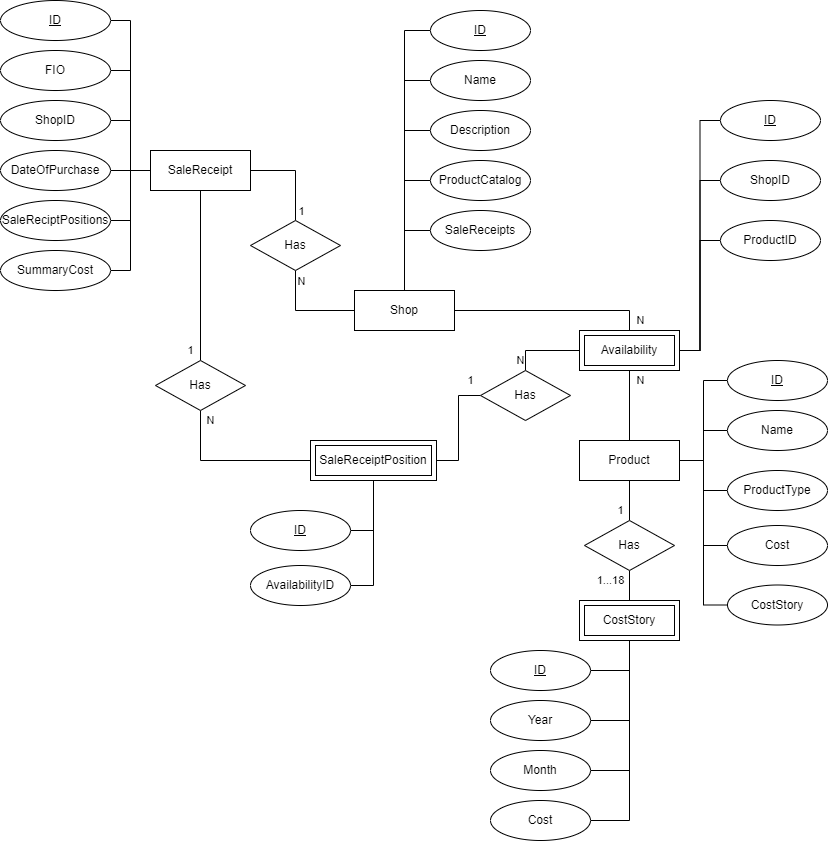

The diagram above was exported from draw.io. Its source (the exported page's mxGraphModel, read from the mxfile embedded in the PNG):
<mxGraphModel dx="1038" dy="649" grid="1" gridSize="10" guides="1" tooltips="1" connect="1" arrows="1" fold="1" page="1" pageScale="1" pageWidth="827" pageHeight="1169" math="0" shadow="0">
  <root>
    <mxCell id="0" />
    <mxCell id="1" parent="0" />
    <mxCell id="YRElEjRcTY8QlFEJpvM5-30" value="1" style="edgeStyle=orthogonalEdgeStyle;rounded=0;orthogonalLoop=1;jettySize=auto;html=1;exitX=0.5;exitY=1;exitDx=0;exitDy=0;entryX=0.5;entryY=0;entryDx=0;entryDy=0;endArrow=none;endFill=0;" edge="1" parent="1" source="YRElEjRcTY8QlFEJpvM5-1" target="YRElEjRcTY8QlFEJpvM5-28">
      <mxGeometry x="0.8824" y="-10" relative="1" as="geometry">
        <mxPoint as="offset" />
      </mxGeometry>
    </mxCell>
    <mxCell id="YRElEjRcTY8QlFEJpvM5-78" style="edgeStyle=orthogonalEdgeStyle;rounded=0;orthogonalLoop=1;jettySize=auto;html=1;exitX=1;exitY=0.5;exitDx=0;exitDy=0;entryX=0.5;entryY=0;entryDx=0;entryDy=0;endArrow=none;endFill=0;" edge="1" parent="1" source="YRElEjRcTY8QlFEJpvM5-1" target="YRElEjRcTY8QlFEJpvM5-29">
      <mxGeometry relative="1" as="geometry" />
    </mxCell>
    <mxCell id="YRElEjRcTY8QlFEJpvM5-79" value="1" style="edgeLabel;html=1;align=center;verticalAlign=middle;resizable=0;points=[];" vertex="1" connectable="0" parent="YRElEjRcTY8QlFEJpvM5-78">
      <mxGeometry x="0.2632" y="2" relative="1" as="geometry">
        <mxPoint x="3" y="25" as="offset" />
      </mxGeometry>
    </mxCell>
    <mxCell id="YRElEjRcTY8QlFEJpvM5-1" value="SaleReceipt" style="whiteSpace=wrap;html=1;align=center;" vertex="1" parent="1">
      <mxGeometry x="150" y="150" width="100" height="40" as="geometry" />
    </mxCell>
    <mxCell id="YRElEjRcTY8QlFEJpvM5-62" value="N" style="edgeStyle=orthogonalEdgeStyle;rounded=0;orthogonalLoop=1;jettySize=auto;html=1;exitX=1;exitY=0.5;exitDx=0;exitDy=0;entryX=0.5;entryY=0;entryDx=0;entryDy=0;endArrow=none;endFill=0;" edge="1" parent="1" source="YRElEjRcTY8QlFEJpvM5-2" target="YRElEjRcTY8QlFEJpvM5-61">
      <mxGeometry x="0.8974" y="11" relative="1" as="geometry">
        <mxPoint as="offset" />
      </mxGeometry>
    </mxCell>
    <mxCell id="YRElEjRcTY8QlFEJpvM5-2" value="Shop" style="whiteSpace=wrap;html=1;align=center;" vertex="1" parent="1">
      <mxGeometry x="354" y="290" width="100" height="40" as="geometry" />
    </mxCell>
    <mxCell id="YRElEjRcTY8QlFEJpvM5-49" value="1" style="edgeStyle=orthogonalEdgeStyle;rounded=0;orthogonalLoop=1;jettySize=auto;html=1;exitX=0.5;exitY=1;exitDx=0;exitDy=0;entryX=0.5;entryY=0;entryDx=0;entryDy=0;endArrow=none;endFill=0;" edge="1" parent="1" source="YRElEjRcTY8QlFEJpvM5-3" target="YRElEjRcTY8QlFEJpvM5-46">
      <mxGeometry x="0.5" y="-9" relative="1" as="geometry">
        <mxPoint as="offset" />
      </mxGeometry>
    </mxCell>
    <mxCell id="YRElEjRcTY8QlFEJpvM5-3" value="Product" style="whiteSpace=wrap;html=1;align=center;" vertex="1" parent="1">
      <mxGeometry x="579" y="440" width="100" height="40" as="geometry" />
    </mxCell>
    <mxCell id="YRElEjRcTY8QlFEJpvM5-11" style="edgeStyle=orthogonalEdgeStyle;rounded=0;orthogonalLoop=1;jettySize=auto;html=1;exitX=0;exitY=0.5;exitDx=0;exitDy=0;entryX=0.5;entryY=0;entryDx=0;entryDy=0;endArrow=none;endFill=0;" edge="1" parent="1" source="YRElEjRcTY8QlFEJpvM5-6" target="YRElEjRcTY8QlFEJpvM5-2">
      <mxGeometry relative="1" as="geometry" />
    </mxCell>
    <mxCell id="YRElEjRcTY8QlFEJpvM5-6" value="ID" style="ellipse;whiteSpace=wrap;html=1;align=center;fontStyle=4;" vertex="1" parent="1">
      <mxGeometry x="430" y="10" width="100" height="40" as="geometry" />
    </mxCell>
    <mxCell id="YRElEjRcTY8QlFEJpvM5-12" style="edgeStyle=orthogonalEdgeStyle;rounded=0;orthogonalLoop=1;jettySize=auto;html=1;exitX=0;exitY=0.5;exitDx=0;exitDy=0;entryX=0.5;entryY=0;entryDx=0;entryDy=0;endArrow=none;endFill=0;" edge="1" parent="1" source="YRElEjRcTY8QlFEJpvM5-7" target="YRElEjRcTY8QlFEJpvM5-2">
      <mxGeometry relative="1" as="geometry" />
    </mxCell>
    <mxCell id="YRElEjRcTY8QlFEJpvM5-7" value="Name" style="ellipse;whiteSpace=wrap;html=1;align=center;" vertex="1" parent="1">
      <mxGeometry x="430" y="60" width="100" height="40" as="geometry" />
    </mxCell>
    <mxCell id="YRElEjRcTY8QlFEJpvM5-13" style="edgeStyle=orthogonalEdgeStyle;rounded=0;orthogonalLoop=1;jettySize=auto;html=1;exitX=0;exitY=0.5;exitDx=0;exitDy=0;endArrow=none;endFill=0;entryX=0.5;entryY=0;entryDx=0;entryDy=0;" edge="1" parent="1" source="YRElEjRcTY8QlFEJpvM5-8" target="YRElEjRcTY8QlFEJpvM5-2">
      <mxGeometry relative="1" as="geometry">
        <mxPoint x="410" y="270" as="targetPoint" />
      </mxGeometry>
    </mxCell>
    <mxCell id="YRElEjRcTY8QlFEJpvM5-8" value="Description" style="ellipse;whiteSpace=wrap;html=1;align=center;" vertex="1" parent="1">
      <mxGeometry x="430" y="110" width="100" height="40" as="geometry" />
    </mxCell>
    <mxCell id="YRElEjRcTY8QlFEJpvM5-14" style="edgeStyle=orthogonalEdgeStyle;rounded=0;orthogonalLoop=1;jettySize=auto;html=1;exitX=0;exitY=0.5;exitDx=0;exitDy=0;entryX=0.5;entryY=0;entryDx=0;entryDy=0;endArrow=none;endFill=0;" edge="1" parent="1" source="YRElEjRcTY8QlFEJpvM5-9" target="YRElEjRcTY8QlFEJpvM5-2">
      <mxGeometry relative="1" as="geometry" />
    </mxCell>
    <mxCell id="YRElEjRcTY8QlFEJpvM5-9" value="ProductCatalog" style="ellipse;whiteSpace=wrap;html=1;align=center;" vertex="1" parent="1">
      <mxGeometry x="430" y="160" width="100" height="40" as="geometry" />
    </mxCell>
    <mxCell id="YRElEjRcTY8QlFEJpvM5-15" style="edgeStyle=orthogonalEdgeStyle;rounded=0;orthogonalLoop=1;jettySize=auto;html=1;exitX=0;exitY=0.5;exitDx=0;exitDy=0;entryX=0.5;entryY=0;entryDx=0;entryDy=0;endArrow=none;endFill=0;" edge="1" parent="1" source="YRElEjRcTY8QlFEJpvM5-10" target="YRElEjRcTY8QlFEJpvM5-2">
      <mxGeometry relative="1" as="geometry" />
    </mxCell>
    <mxCell id="YRElEjRcTY8QlFEJpvM5-10" value="SaleReceipts" style="ellipse;whiteSpace=wrap;html=1;align=center;" vertex="1" parent="1">
      <mxGeometry x="430" y="210" width="100" height="40" as="geometry" />
    </mxCell>
    <mxCell id="YRElEjRcTY8QlFEJpvM5-17" style="edgeStyle=orthogonalEdgeStyle;rounded=0;orthogonalLoop=1;jettySize=auto;html=1;exitX=1;exitY=0.5;exitDx=0;exitDy=0;entryX=0;entryY=0.5;entryDx=0;entryDy=0;endArrow=none;endFill=0;" edge="1" parent="1" source="YRElEjRcTY8QlFEJpvM5-16" target="YRElEjRcTY8QlFEJpvM5-1">
      <mxGeometry relative="1" as="geometry" />
    </mxCell>
    <mxCell id="YRElEjRcTY8QlFEJpvM5-16" value="ID" style="ellipse;whiteSpace=wrap;html=1;align=center;fontStyle=4;" vertex="1" parent="1">
      <mxGeometry width="110" height="40" as="geometry" />
    </mxCell>
    <mxCell id="YRElEjRcTY8QlFEJpvM5-24" style="edgeStyle=orthogonalEdgeStyle;rounded=0;orthogonalLoop=1;jettySize=auto;html=1;exitX=1;exitY=0.5;exitDx=0;exitDy=0;entryX=0;entryY=0.5;entryDx=0;entryDy=0;endArrow=none;endFill=0;" edge="1" parent="1" source="YRElEjRcTY8QlFEJpvM5-18" target="YRElEjRcTY8QlFEJpvM5-1">
      <mxGeometry relative="1" as="geometry" />
    </mxCell>
    <mxCell id="YRElEjRcTY8QlFEJpvM5-18" value="FIO" style="ellipse;whiteSpace=wrap;html=1;align=center;" vertex="1" parent="1">
      <mxGeometry y="50" width="110" height="40" as="geometry" />
    </mxCell>
    <mxCell id="YRElEjRcTY8QlFEJpvM5-25" style="edgeStyle=orthogonalEdgeStyle;rounded=0;orthogonalLoop=1;jettySize=auto;html=1;exitX=1;exitY=0.5;exitDx=0;exitDy=0;endArrow=none;endFill=0;entryX=0;entryY=0.5;entryDx=0;entryDy=0;" edge="1" parent="1" source="YRElEjRcTY8QlFEJpvM5-19" target="YRElEjRcTY8QlFEJpvM5-1">
      <mxGeometry relative="1" as="geometry">
        <mxPoint x="140" y="150" as="targetPoint" />
      </mxGeometry>
    </mxCell>
    <mxCell id="YRElEjRcTY8QlFEJpvM5-19" value="ShopID" style="ellipse;whiteSpace=wrap;html=1;align=center;" vertex="1" parent="1">
      <mxGeometry y="100" width="110" height="40" as="geometry" />
    </mxCell>
    <mxCell id="YRElEjRcTY8QlFEJpvM5-26" style="edgeStyle=orthogonalEdgeStyle;rounded=0;orthogonalLoop=1;jettySize=auto;html=1;exitX=1;exitY=0.5;exitDx=0;exitDy=0;entryX=0;entryY=0.5;entryDx=0;entryDy=0;endArrow=none;endFill=0;" edge="1" parent="1" source="YRElEjRcTY8QlFEJpvM5-20" target="YRElEjRcTY8QlFEJpvM5-1">
      <mxGeometry relative="1" as="geometry" />
    </mxCell>
    <mxCell id="YRElEjRcTY8QlFEJpvM5-20" value="DateOfPurchase" style="ellipse;whiteSpace=wrap;html=1;align=center;" vertex="1" parent="1">
      <mxGeometry y="150" width="110" height="40" as="geometry" />
    </mxCell>
    <mxCell id="YRElEjRcTY8QlFEJpvM5-23" style="edgeStyle=orthogonalEdgeStyle;rounded=0;orthogonalLoop=1;jettySize=auto;html=1;exitX=1;exitY=0.5;exitDx=0;exitDy=0;entryX=0;entryY=0.5;entryDx=0;entryDy=0;endArrow=none;endFill=0;" edge="1" parent="1" source="YRElEjRcTY8QlFEJpvM5-21" target="YRElEjRcTY8QlFEJpvM5-1">
      <mxGeometry relative="1" as="geometry" />
    </mxCell>
    <mxCell id="YRElEjRcTY8QlFEJpvM5-21" value="SaleReciptPositions" style="ellipse;whiteSpace=wrap;html=1;align=center;" vertex="1" parent="1">
      <mxGeometry y="200" width="110" height="40" as="geometry" />
    </mxCell>
    <mxCell id="YRElEjRcTY8QlFEJpvM5-27" style="edgeStyle=orthogonalEdgeStyle;rounded=0;orthogonalLoop=1;jettySize=auto;html=1;exitX=1;exitY=0.5;exitDx=0;exitDy=0;entryX=0;entryY=0.5;entryDx=0;entryDy=0;endArrow=none;endFill=0;" edge="1" parent="1" source="YRElEjRcTY8QlFEJpvM5-22" target="YRElEjRcTY8QlFEJpvM5-1">
      <mxGeometry relative="1" as="geometry" />
    </mxCell>
    <mxCell id="YRElEjRcTY8QlFEJpvM5-22" value="SummaryCost" style="ellipse;whiteSpace=wrap;html=1;align=center;" vertex="1" parent="1">
      <mxGeometry y="250" width="110" height="40" as="geometry" />
    </mxCell>
    <mxCell id="YRElEjRcTY8QlFEJpvM5-33" value="N" style="edgeStyle=orthogonalEdgeStyle;rounded=0;orthogonalLoop=1;jettySize=auto;html=1;exitX=0.5;exitY=1;exitDx=0;exitDy=0;entryX=0;entryY=0.5;entryDx=0;entryDy=0;endArrow=none;endFill=0;" edge="1" parent="1" source="YRElEjRcTY8QlFEJpvM5-28" target="YRElEjRcTY8QlFEJpvM5-32">
      <mxGeometry x="-0.875" y="10" relative="1" as="geometry">
        <mxPoint as="offset" />
      </mxGeometry>
    </mxCell>
    <mxCell id="YRElEjRcTY8QlFEJpvM5-28" value="Has" style="shape=rhombus;perimeter=rhombusPerimeter;whiteSpace=wrap;html=1;align=center;" vertex="1" parent="1">
      <mxGeometry x="155" y="360" width="90" height="50" as="geometry" />
    </mxCell>
    <mxCell id="YRElEjRcTY8QlFEJpvM5-37" style="edgeStyle=orthogonalEdgeStyle;rounded=0;orthogonalLoop=1;jettySize=auto;html=1;exitX=0.5;exitY=1;exitDx=0;exitDy=0;entryX=0;entryY=0.5;entryDx=0;entryDy=0;endArrow=none;endFill=0;" edge="1" parent="1" source="YRElEjRcTY8QlFEJpvM5-29" target="YRElEjRcTY8QlFEJpvM5-2">
      <mxGeometry relative="1" as="geometry" />
    </mxCell>
    <mxCell id="YRElEjRcTY8QlFEJpvM5-80" value="N" style="edgeLabel;html=1;align=center;verticalAlign=middle;resizable=0;points=[];" vertex="1" connectable="0" parent="YRElEjRcTY8QlFEJpvM5-37">
      <mxGeometry x="-0.3535" y="3" relative="1" as="geometry">
        <mxPoint x="2" y="-22" as="offset" />
      </mxGeometry>
    </mxCell>
    <mxCell id="YRElEjRcTY8QlFEJpvM5-29" value="Has" style="shape=rhombus;perimeter=rhombusPerimeter;whiteSpace=wrap;html=1;align=center;" vertex="1" parent="1">
      <mxGeometry x="250" y="220" width="90" height="50" as="geometry" />
    </mxCell>
    <mxCell id="YRElEjRcTY8QlFEJpvM5-72" style="edgeStyle=orthogonalEdgeStyle;rounded=0;orthogonalLoop=1;jettySize=auto;html=1;exitX=0.5;exitY=1;exitDx=0;exitDy=0;entryX=1;entryY=0.5;entryDx=0;entryDy=0;endArrow=none;endFill=0;" edge="1" parent="1" source="YRElEjRcTY8QlFEJpvM5-32" target="YRElEjRcTY8QlFEJpvM5-70">
      <mxGeometry relative="1" as="geometry" />
    </mxCell>
    <mxCell id="YRElEjRcTY8QlFEJpvM5-75" value="1" style="edgeStyle=orthogonalEdgeStyle;rounded=0;orthogonalLoop=1;jettySize=auto;html=1;exitX=1;exitY=0.5;exitDx=0;exitDy=0;entryX=0;entryY=0.5;entryDx=0;entryDy=0;endArrow=none;endFill=0;" edge="1" parent="1" source="YRElEjRcTY8QlFEJpvM5-32" target="YRElEjRcTY8QlFEJpvM5-74">
      <mxGeometry x="0.8165" y="15" relative="1" as="geometry">
        <mxPoint as="offset" />
      </mxGeometry>
    </mxCell>
    <mxCell id="YRElEjRcTY8QlFEJpvM5-32" value="SaleReceiptPosition" style="shape=ext;margin=3;double=1;whiteSpace=wrap;html=1;align=center;" vertex="1" parent="1">
      <mxGeometry x="310" y="440" width="126" height="40" as="geometry" />
    </mxCell>
    <mxCell id="YRElEjRcTY8QlFEJpvM5-42" style="edgeStyle=orthogonalEdgeStyle;rounded=0;orthogonalLoop=1;jettySize=auto;html=1;exitX=1;exitY=0.5;exitDx=0;exitDy=0;entryX=0.5;entryY=1;entryDx=0;entryDy=0;endArrow=none;endFill=0;" edge="1" parent="1" source="YRElEjRcTY8QlFEJpvM5-38" target="YRElEjRcTY8QlFEJpvM5-47">
      <mxGeometry relative="1" as="geometry">
        <mxPoint x="624" y="630" as="targetPoint" />
      </mxGeometry>
    </mxCell>
    <mxCell id="YRElEjRcTY8QlFEJpvM5-38" value="ID" style="ellipse;whiteSpace=wrap;html=1;align=center;fontStyle=4;" vertex="1" parent="1">
      <mxGeometry x="490" y="650" width="100" height="40" as="geometry" />
    </mxCell>
    <mxCell id="YRElEjRcTY8QlFEJpvM5-43" style="edgeStyle=orthogonalEdgeStyle;rounded=0;orthogonalLoop=1;jettySize=auto;html=1;exitX=1;exitY=0.5;exitDx=0;exitDy=0;endArrow=none;endFill=0;entryX=0.5;entryY=1;entryDx=0;entryDy=0;" edge="1" parent="1" source="YRElEjRcTY8QlFEJpvM5-39" target="YRElEjRcTY8QlFEJpvM5-47">
      <mxGeometry relative="1" as="geometry">
        <mxPoint x="624" y="630" as="targetPoint" />
      </mxGeometry>
    </mxCell>
    <mxCell id="YRElEjRcTY8QlFEJpvM5-39" value="Year" style="ellipse;whiteSpace=wrap;html=1;align=center;" vertex="1" parent="1">
      <mxGeometry x="490" y="700" width="100" height="40" as="geometry" />
    </mxCell>
    <mxCell id="YRElEjRcTY8QlFEJpvM5-44" style="edgeStyle=orthogonalEdgeStyle;rounded=0;orthogonalLoop=1;jettySize=auto;html=1;exitX=1;exitY=0.5;exitDx=0;exitDy=0;entryX=0.5;entryY=1;entryDx=0;entryDy=0;endArrow=none;endFill=0;" edge="1" parent="1" source="YRElEjRcTY8QlFEJpvM5-40" target="YRElEjRcTY8QlFEJpvM5-47">
      <mxGeometry relative="1" as="geometry">
        <mxPoint x="624" y="630" as="targetPoint" />
      </mxGeometry>
    </mxCell>
    <mxCell id="YRElEjRcTY8QlFEJpvM5-40" value="Month" style="ellipse;whiteSpace=wrap;html=1;align=center;" vertex="1" parent="1">
      <mxGeometry x="490" y="750" width="100" height="40" as="geometry" />
    </mxCell>
    <mxCell id="YRElEjRcTY8QlFEJpvM5-45" style="edgeStyle=orthogonalEdgeStyle;rounded=0;orthogonalLoop=1;jettySize=auto;html=1;exitX=1;exitY=0.5;exitDx=0;exitDy=0;endArrow=none;endFill=0;entryX=0.5;entryY=1;entryDx=0;entryDy=0;" edge="1" parent="1" source="YRElEjRcTY8QlFEJpvM5-41" target="YRElEjRcTY8QlFEJpvM5-47">
      <mxGeometry relative="1" as="geometry">
        <mxPoint x="640" y="640" as="targetPoint" />
      </mxGeometry>
    </mxCell>
    <mxCell id="YRElEjRcTY8QlFEJpvM5-41" value="Cost" style="ellipse;whiteSpace=wrap;html=1;align=center;" vertex="1" parent="1">
      <mxGeometry x="490" y="800" width="100" height="40" as="geometry" />
    </mxCell>
    <mxCell id="YRElEjRcTY8QlFEJpvM5-48" value="1...18" style="edgeStyle=orthogonalEdgeStyle;rounded=0;orthogonalLoop=1;jettySize=auto;html=1;exitX=0.5;exitY=1;exitDx=0;exitDy=0;entryX=0.5;entryY=0;entryDx=0;entryDy=0;endArrow=none;endFill=0;" edge="1" parent="1" source="YRElEjRcTY8QlFEJpvM5-46" target="YRElEjRcTY8QlFEJpvM5-47">
      <mxGeometry x="-0.3333" y="-19" relative="1" as="geometry">
        <mxPoint as="offset" />
      </mxGeometry>
    </mxCell>
    <mxCell id="YRElEjRcTY8QlFEJpvM5-46" value="Has" style="shape=rhombus;perimeter=rhombusPerimeter;whiteSpace=wrap;html=1;align=center;" vertex="1" parent="1">
      <mxGeometry x="584" y="520" width="90" height="50" as="geometry" />
    </mxCell>
    <mxCell id="YRElEjRcTY8QlFEJpvM5-47" value="CostStory" style="shape=ext;margin=3;double=1;whiteSpace=wrap;html=1;align=center;" vertex="1" parent="1">
      <mxGeometry x="579" y="600" width="100" height="40" as="geometry" />
    </mxCell>
    <mxCell id="YRElEjRcTY8QlFEJpvM5-51" style="edgeStyle=orthogonalEdgeStyle;rounded=0;orthogonalLoop=1;jettySize=auto;html=1;exitX=0;exitY=0.5;exitDx=0;exitDy=0;entryX=1;entryY=0.5;entryDx=0;entryDy=0;endArrow=none;endFill=0;" edge="1" parent="1" source="YRElEjRcTY8QlFEJpvM5-50" target="YRElEjRcTY8QlFEJpvM5-3">
      <mxGeometry relative="1" as="geometry" />
    </mxCell>
    <mxCell id="YRElEjRcTY8QlFEJpvM5-50" value="ID" style="ellipse;whiteSpace=wrap;html=1;align=center;fontStyle=4;" vertex="1" parent="1">
      <mxGeometry x="727" y="360" width="100" height="40" as="geometry" />
    </mxCell>
    <mxCell id="YRElEjRcTY8QlFEJpvM5-56" style="edgeStyle=orthogonalEdgeStyle;rounded=0;orthogonalLoop=1;jettySize=auto;html=1;exitX=0;exitY=0.5;exitDx=0;exitDy=0;entryX=1;entryY=0.5;entryDx=0;entryDy=0;endArrow=none;endFill=0;" edge="1" parent="1" source="YRElEjRcTY8QlFEJpvM5-52" target="YRElEjRcTY8QlFEJpvM5-3">
      <mxGeometry relative="1" as="geometry" />
    </mxCell>
    <mxCell id="YRElEjRcTY8QlFEJpvM5-52" value="Name" style="ellipse;whiteSpace=wrap;html=1;align=center;" vertex="1" parent="1">
      <mxGeometry x="727" y="410" width="100" height="40" as="geometry" />
    </mxCell>
    <mxCell id="YRElEjRcTY8QlFEJpvM5-57" style="edgeStyle=orthogonalEdgeStyle;rounded=0;orthogonalLoop=1;jettySize=auto;html=1;exitX=0;exitY=0.5;exitDx=0;exitDy=0;entryX=1;entryY=0.5;entryDx=0;entryDy=0;endArrow=none;endFill=0;" edge="1" parent="1" source="YRElEjRcTY8QlFEJpvM5-53" target="YRElEjRcTY8QlFEJpvM5-3">
      <mxGeometry relative="1" as="geometry" />
    </mxCell>
    <mxCell id="YRElEjRcTY8QlFEJpvM5-53" value="ProductType" style="ellipse;whiteSpace=wrap;html=1;align=center;" vertex="1" parent="1">
      <mxGeometry x="727" y="470" width="100" height="40" as="geometry" />
    </mxCell>
    <mxCell id="YRElEjRcTY8QlFEJpvM5-58" style="edgeStyle=orthogonalEdgeStyle;rounded=0;orthogonalLoop=1;jettySize=auto;html=1;exitX=0;exitY=0.5;exitDx=0;exitDy=0;entryX=1;entryY=0.5;entryDx=0;entryDy=0;endArrow=none;endFill=0;" edge="1" parent="1" source="YRElEjRcTY8QlFEJpvM5-54" target="YRElEjRcTY8QlFEJpvM5-3">
      <mxGeometry relative="1" as="geometry" />
    </mxCell>
    <mxCell id="YRElEjRcTY8QlFEJpvM5-54" value="Cost" style="ellipse;whiteSpace=wrap;html=1;align=center;" vertex="1" parent="1">
      <mxGeometry x="727" y="525" width="100" height="40" as="geometry" />
    </mxCell>
    <mxCell id="YRElEjRcTY8QlFEJpvM5-59" style="edgeStyle=orthogonalEdgeStyle;rounded=0;orthogonalLoop=1;jettySize=auto;html=1;exitX=0;exitY=0.5;exitDx=0;exitDy=0;entryX=1;entryY=0.5;entryDx=0;entryDy=0;endArrow=none;endFill=0;" edge="1" parent="1" source="YRElEjRcTY8QlFEJpvM5-55" target="YRElEjRcTY8QlFEJpvM5-3">
      <mxGeometry relative="1" as="geometry" />
    </mxCell>
    <mxCell id="YRElEjRcTY8QlFEJpvM5-55" value="CostStory" style="ellipse;whiteSpace=wrap;html=1;align=center;" vertex="1" parent="1">
      <mxGeometry x="727" y="584.5" width="100" height="40" as="geometry" />
    </mxCell>
    <mxCell id="YRElEjRcTY8QlFEJpvM5-63" value="N" style="edgeStyle=orthogonalEdgeStyle;rounded=0;orthogonalLoop=1;jettySize=auto;html=1;exitX=0.5;exitY=1;exitDx=0;exitDy=0;entryX=0.5;entryY=0;entryDx=0;entryDy=0;endArrow=none;endFill=0;" edge="1" parent="1" source="YRElEjRcTY8QlFEJpvM5-61" target="YRElEjRcTY8QlFEJpvM5-3">
      <mxGeometry x="-0.7143" y="11" relative="1" as="geometry">
        <mxPoint as="offset" />
      </mxGeometry>
    </mxCell>
    <mxCell id="YRElEjRcTY8QlFEJpvM5-61" value="Availability" style="shape=ext;margin=3;double=1;whiteSpace=wrap;html=1;align=center;" vertex="1" parent="1">
      <mxGeometry x="579" y="330" width="100" height="40" as="geometry" />
    </mxCell>
    <mxCell id="YRElEjRcTY8QlFEJpvM5-68" style="edgeStyle=orthogonalEdgeStyle;rounded=0;orthogonalLoop=1;jettySize=auto;html=1;exitX=0;exitY=0.5;exitDx=0;exitDy=0;entryX=1;entryY=0.5;entryDx=0;entryDy=0;endArrow=none;endFill=0;" edge="1" parent="1" source="YRElEjRcTY8QlFEJpvM5-64" target="YRElEjRcTY8QlFEJpvM5-61">
      <mxGeometry relative="1" as="geometry" />
    </mxCell>
    <mxCell id="YRElEjRcTY8QlFEJpvM5-64" value="ShopID" style="ellipse;whiteSpace=wrap;html=1;align=center;" vertex="1" parent="1">
      <mxGeometry x="720" y="160" width="100" height="40" as="geometry" />
    </mxCell>
    <mxCell id="YRElEjRcTY8QlFEJpvM5-69" style="edgeStyle=orthogonalEdgeStyle;rounded=0;orthogonalLoop=1;jettySize=auto;html=1;exitX=0;exitY=0.5;exitDx=0;exitDy=0;entryX=1;entryY=0.5;entryDx=0;entryDy=0;endArrow=none;endFill=0;" edge="1" parent="1" source="YRElEjRcTY8QlFEJpvM5-65" target="YRElEjRcTY8QlFEJpvM5-61">
      <mxGeometry relative="1" as="geometry" />
    </mxCell>
    <mxCell id="YRElEjRcTY8QlFEJpvM5-65" value="ProductID" style="ellipse;whiteSpace=wrap;html=1;align=center;" vertex="1" parent="1">
      <mxGeometry x="720" y="220" width="100" height="40" as="geometry" />
    </mxCell>
    <mxCell id="YRElEjRcTY8QlFEJpvM5-67" style="edgeStyle=orthogonalEdgeStyle;rounded=0;orthogonalLoop=1;jettySize=auto;html=1;exitX=0;exitY=0.5;exitDx=0;exitDy=0;entryX=1;entryY=0.5;entryDx=0;entryDy=0;endArrow=none;endFill=0;" edge="1" parent="1" source="YRElEjRcTY8QlFEJpvM5-66" target="YRElEjRcTY8QlFEJpvM5-61">
      <mxGeometry relative="1" as="geometry" />
    </mxCell>
    <mxCell id="YRElEjRcTY8QlFEJpvM5-66" value="ID" style="ellipse;whiteSpace=wrap;html=1;align=center;fontStyle=4;" vertex="1" parent="1">
      <mxGeometry x="720" y="100" width="100" height="40" as="geometry" />
    </mxCell>
    <mxCell id="YRElEjRcTY8QlFEJpvM5-70" value="ID" style="ellipse;whiteSpace=wrap;html=1;align=center;fontStyle=4;" vertex="1" parent="1">
      <mxGeometry x="250" y="510" width="100" height="40" as="geometry" />
    </mxCell>
    <mxCell id="YRElEjRcTY8QlFEJpvM5-73" style="edgeStyle=orthogonalEdgeStyle;rounded=0;orthogonalLoop=1;jettySize=auto;html=1;exitX=1;exitY=0.5;exitDx=0;exitDy=0;entryX=0.5;entryY=1;entryDx=0;entryDy=0;endArrow=none;endFill=0;" edge="1" parent="1" source="YRElEjRcTY8QlFEJpvM5-71" target="YRElEjRcTY8QlFEJpvM5-32">
      <mxGeometry relative="1" as="geometry" />
    </mxCell>
    <mxCell id="YRElEjRcTY8QlFEJpvM5-71" value="AvailabilityID" style="ellipse;whiteSpace=wrap;html=1;align=center;" vertex="1" parent="1">
      <mxGeometry x="250" y="565" width="100" height="40" as="geometry" />
    </mxCell>
    <mxCell id="YRElEjRcTY8QlFEJpvM5-76" value="N" style="edgeStyle=orthogonalEdgeStyle;rounded=0;orthogonalLoop=1;jettySize=auto;html=1;exitX=0.5;exitY=0;exitDx=0;exitDy=0;entryX=0;entryY=0.5;entryDx=0;entryDy=0;endArrow=none;endFill=0;" edge="1" parent="1" source="YRElEjRcTY8QlFEJpvM5-74" target="YRElEjRcTY8QlFEJpvM5-61">
      <mxGeometry x="-0.7297" y="5" relative="1" as="geometry">
        <mxPoint as="offset" />
      </mxGeometry>
    </mxCell>
    <mxCell id="YRElEjRcTY8QlFEJpvM5-74" value="Has" style="shape=rhombus;perimeter=rhombusPerimeter;whiteSpace=wrap;html=1;align=center;" vertex="1" parent="1">
      <mxGeometry x="480" y="370" width="90" height="50" as="geometry" />
    </mxCell>
  </root>
</mxGraphModel>